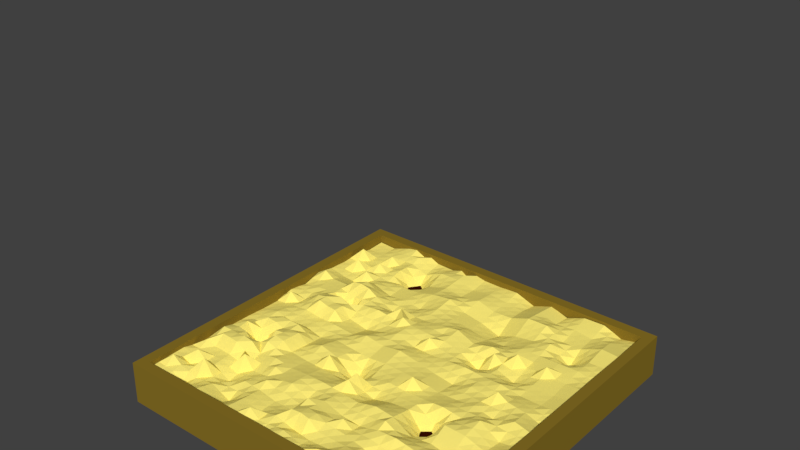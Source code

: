 # Source: farm.blend  (saved by Blender 2.79.0; exported with 4.5.12 LTS)
import bpy
from mathutils import Matrix  # noqa: F401  (used for matrix-valued properties, if any)

bpy.ops.wm.read_factory_settings(use_empty=True)
scene = bpy.context.scene
scene.name = 'Scene'

# ---- collections
col_collection_1 = bpy.data.collections.new('Collection 1'); scene.collection.children.link(col_collection_1)

# ---- materials (node trees are filled in below, after node groups)
mat_material_007 = bpy.data.materials.new('Material.007')
mat_material_007.alpha_threshold = 0.0
mat_material_007.use_transparent_shadow = False
mat_material_007.diffuse_color = (1.0, 0.8533, 0.1936, 1.0)
mat_material_007.roughness = 0.5
mat_material_005 = bpy.data.materials.new('Material.005')
mat_material_005.alpha_threshold = 0.0
mat_material_005.use_transparent_shadow = False
mat_material_005.diffuse_color = (0.0331, 0.004254, 2.162e-09, 1.0)
mat_material_005.roughness = 0.5
mat_material_005.specular_intensity = 0.0
mat_material_006 = bpy.data.materials.new('Material.006')
mat_material_006.alpha_threshold = 0.0
mat_material_006.use_transparent_shadow = False
mat_material_006.diffuse_color = (0.2529, 0.1681, 0.01914, 1.0)
mat_material_006.roughness = 0.5

# ---- material node trees

# ---- world
world_world = bpy.data.worlds.new('World'); scene.world = world_world
world_world.color = (0.05088, 0.05088, 0.05088)
world_world.use_sun_shadow = False
world_world.sun_shadow_jitter_overblur = 0.0
world_world.cycles.sampling_method = 'MANUAL'

# ---- meshes
me_plane = bpy.data.meshes.new('Plane')
me_plane.from_pydata([(-0.9977, -0.9984, 0.02824), (1.002, -1.009, 0.02936), (-0.9949, 0.9948, 0.007655), (0.9952, 1.006, 0.014), (-1.005, 0.004237, -0.002527), (-0.005269, -1.003, 0.03429), (0.9959, 0.001164, -0.0177), (-0.002149, 1.002, 0.02032), (0.001738, -0.001904, 0.05293), (-1.0, -0.4971, 0.01064), (0.5023, -1.009, -0.01041), (1.002, 0.4994, 0.004912), (-0.5011, 1.001, 0.01058), (-0.9977, 0.4978, 0.01994), (-0.5018, -0.9956, 0.004384), (1.001, -0.505, -0.01754), (0.5005, 0.9937, -0.005531), (0.004521, 0.4979, 0.02777), (-0.005094, -0.4978, 0.03337), (-0.5045, -0.004994, 0.02484), (0.5035, 0.004164, 0.02741), (0.4936, -0.4978, -0.02037), (-0.5012, -0.4985, 0.04225), (-0.497, 0.4991, -0.004412), (0.5065, 0.4927, 0.02744), (-1.001, -0.7515, 0.03341), (0.751, -0.9906, 0.0695), (0.9941, 0.7472, 0.04763), (-0.7514, 0.9992, 0.04097), (-0.9953, 0.2476, 0.01116), (-0.2503, -1.002, 0.02542), (0.9959, -0.2552, 0.01324), (0.2538, 1.001, -0.02017), (0.005401, 0.7552, 0.03784), (-0.0008711, -0.2521, -0.002253), (-0.7485, 0.004056, 0.03159), (0.2511, -0.002019, 0.006732), (-1.006, -0.251, 0.005622), (0.2494, -1.004, 0.01427), (0.9981, 0.2503, 0.02076), (-0.2444, 1.006, -0.01464), (-0.9989, 0.7483, 0.01888), (-0.7468, -1.004, -0.02216), (1.007, -0.7452, 0.0263), (0.7563, 0.9959, 0.04314), (0.003755, 0.2491, 0.0454), (-0.00563, -0.7468, 0.0688), (-0.254, -0.002393, 0.04995), (0.7501, 0.0001592, 0.03996), (0.5069, -0.2506, 0.03619), (0.5038, -0.7556, -0.03777), (0.2488, -0.4978, 0.05867), (0.754, -0.5046, -0.01366), (-0.4934, -0.2508, 0.0127), (-0.4998, -0.7411, 0.01522), (-0.7505, -0.5063, 0.09331), (-0.2494, -0.5029, 0.04256), (-0.5055, 0.752, -0.1392), (-0.5018, 0.2509, 0.0428), (-0.7517, 0.4967, -0.0122), (-0.2502, 0.4944, -0.001176), (0.5059, 0.753, 0.05901), (0.5061, 0.2501, 0.01051), (0.2534, 0.5005, -0.02032), (0.7571, 0.4967, 0.03071), (0.7451, 0.2539, 0.01267), (0.2508, 0.2531, 0.01123), (0.2535, 0.7556, 0.008885), (-0.2482, 0.2541, 0.03832), (-0.739, 0.2547, 0.04344), (-0.7457, 0.7542, -0.001754), (-0.2498, -0.7555, 0.002841), (-0.7456, -0.7477, 0.02211), (-0.7488, -0.2547, 0.06712), (0.7462, -0.7513, 0.03852), (0.2494, -0.7422, 0.01789), (0.2441, -0.2497, 0.01818), (0.7469, -0.2463, 0.06082), (-0.2548, -0.2539, 0.02642), (-0.2489, 0.7549, 0.03178), (0.7517, 0.7427, 0.001003), (-0.9985, -0.8756, 0.03082), (0.8836, -0.9961, 0.013), (1.002, 0.8762, 0.02308), (-0.8791, 0.9965, -0.0005528), (-1.008, 0.1208, 0.02663), (-0.1247, -0.9963, -0.005587), (1.007, -0.1325, 0.0254), (0.1266, 0.9966, 0.02996), (0.004385, 0.8787, 0.0251), (-0.002416, -0.1266, 0.02611), (-0.8728, 0.008685, 0.01178), (0.1256, 0.003067, 0.0261), (-1.003, -0.3748, 0.006125), (0.3753, -0.996, 0.06716), (1.0, 0.3709, 0.02628), (-0.3746, 0.9926, 0.01245), (-1.003, 0.6212, 0.01152), (-0.6271, -1.003, 0.04721), (1.001, -0.6234, -0.03386), (0.6223, 0.9946, 0.04045), (0.005555, 0.3707, 0.0426), (-0.002888, -0.627, 0.04905), (-0.369, 0.002881, 0.008219), (0.6212, 0.0003891, 0.01264), (0.5004, -0.1196, 0.004563), (0.4979, -0.6289, 0.05183), (0.1235, -0.5007, 0.02754), (0.6239, -0.4998, 0.000589), (-0.5037, -0.1281, -0.005578), (-0.4937, -0.6268, 0.003212), (-0.8679, -0.4967, 0.08064), (-0.3775, -0.4997, 0.02756), (-0.5031, 0.8712, -0.01484), (-0.499, 0.3704, 0.0506), (-0.8737, 0.4934, -0.001198), (-0.3727, 0.5013, 0.01129), (0.4979, 0.873, 0.006318), (0.4938, 0.3722, 0.02272), (0.1261, 0.499, 0.004661), (0.6237, 0.5028, 0.02124), (-1.002, -0.6283, 0.003407), (0.6254, -1.001, 0.03268), (0.9981, 0.6262, 0.02463), (-0.6207, 1.0, 0.02186), (-0.9977, 0.3749, 0.04258), (-0.3736, -0.9998, 0.045), (0.9969, -0.3737, 0.03729), (0.381, 1.005, 0.025), (-0.001154, 0.6224, 0.00892), (0.008022, -0.3808, 0.1016), (-0.6297, 0.003114, 0.01722), (0.3781, 0.004073, -0.01642), (-1.007, -0.1263, -0.001791), (0.1235, -0.9991, 0.02182), (1.002, 0.1253, 0.02297), (-0.123, 1.003, 0.02239), (-0.9987, 0.8767, -0.0006266), (-0.8768, -0.9996, 0.008291), (0.9928, -0.8778, 0.01689), (0.8741, 1.003, -0.009402), (0.003483, 0.127, 0.01065), (0.001694, -0.8736, 0.009716), (-0.1239, -0.00217, 0.03151), (0.8658, 0.00169, 0.02271), (0.5008, -0.3825, -0.1202), (0.4953, -0.8836, 0.0148), (0.3751, -0.5064, 0.05564), (0.8763, -0.5041, -0.01737), (-0.5032, -0.3713, 0.01647), (-0.4925, -0.8721, -0.04252), (-0.6266, -0.5024, 0.02088), (-0.1237, -0.502, 0.04397), (-0.4997, 0.6248, 0.0008826), (-0.4972, 0.1244, 0.005836), (-0.6316, 0.4959, 0.03932), (-0.1243, 0.5062, 0.04203), (0.5016, 0.6218, 0.01356), (0.5022, 0.1272, 0.023), (0.3746, 0.5, -0.01199), (0.8801, 0.5011, 0.03096), (0.749, 0.3801, 0.06536), (0.7434, 0.132, 0.003443), (0.621, 0.2465, -0.02691), (0.8828, 0.2486, 0.005227), (0.2507, 0.3717, 0.01618), (0.2501, 0.1278, 0.01998), (0.1273, 0.2552, 0.04067), (0.3738, 0.2527, -0.05646), (0.248, 0.8771, -0.002986), (0.2556, 0.6245, -0.05707), (0.1268, 0.7492, 0.007824), (0.3746, 0.7554, 0.05424), (-0.2517, 0.3774, 0.02017), (-0.2548, 0.1258, 0.01144), (-0.379, 0.2501, 0.05726), (-0.1257, 0.2522, 0.04872), (-0.7531, 0.3778, 0.03918), (-0.7539, 0.1187, 0.08016), (-0.8722, 0.2421, 0.0356), (-0.6337, 0.2513, -0.08098), (-0.7439, 0.8729, 0.01336), (-0.7509, 0.6274, 0.01667), (-0.8821, 0.7484, 0.006281), (-0.6228, 0.7489, 0.02651), (-0.2486, -0.6248, 0.05051), (-0.2467, -0.8725, 0.00126), (-0.377, -0.7493, 0.01654), (-0.1226, -0.756, 0.00821), (-0.7526, -0.6252, 0.02344), (-0.7529, -0.8782, -0.004483), (-0.8733, -0.7515, 0.07128), (-0.6232, -0.7521, -0.03529), (-0.7518, -0.1258, 0.006857), (-0.752, -0.3756, -0.1211), (-0.8796, -0.2479, 0.007473), (-0.6264, -0.2575, 0.06399), (0.7533, -0.6221, 0.0619), (0.746, -0.8712, 0.01189), (0.6231, -0.7519, 0.002402), (0.8681, -0.7508, 0.01801), (0.2434, -0.6217, -0.001904), (0.2519, -0.8764, 0.01045), (0.126, -0.755, 0.04247), (0.3817, -0.7528, 0.00523), (0.2516, -0.1278, 0.02798), (0.2477, -0.3713, 0.009638), (0.1311, -0.2494, 0.02273), (0.375, -0.2444, 0.01886), (0.746, -0.1283, 0.001216), (0.7478, -0.376, 0.03923), (0.6277, -0.2466, 0.01816), (0.8772, -0.2543, -0.01089), (-0.2467, -0.12, 0.01237), (-0.2515, -0.3826, 0.0173), (-0.3814, -0.2489, 0.0528), (-0.1224, -0.2456, -0.09301), (-0.2447, 0.8717, 0.04144), (-0.2522, 0.628, 0.04072), (-0.381, 0.7505, -0.004685), (-0.1276, 0.7523, 0.0153), (0.7509, 0.8663, 0.007684), (0.7552, 0.6215, -0.05997), (0.63, 0.7439, -0.002806), (0.8794, 0.7571, 0.04805), (0.8737, 0.6281, 0.01962), (0.6172, 0.6207, 0.04335), (0.6264, 0.88, 0.01384), (-0.1188, 0.6252, 0.0609), (-0.3734, 0.6233, 0.01288), (-0.3833, 0.8795, 0.0348), (-0.1167, -0.3753, -1.426e-05), (-0.3739, -0.377, 0.01244), (-0.3764, -0.1238, 0.02538), (0.8742, -0.3736, -0.0004479), (0.618, -0.3799, 0.04652), (0.6189, -0.128, 0.02776), (0.3714, -0.3723, 0.02491), (0.1233, -0.3735, -0.02401), (0.1313, -0.1275, 0.02659), (0.3778, -0.8807, 0.04918), (0.1277, -0.8808, 0.003895), (0.1235, -0.6259, 0.011), (0.8717, -0.8751, 0.01656), (0.6227, -0.8695, 0.01656), (0.6225, -0.6237, 0.02818), (-0.6237, -0.3795, 0.08642), (-0.8763, -0.3642, 0.07542), (-0.8742, -0.1199, 0.02891), (-0.6233, -0.8738, 0.01459), (-0.8798, -0.876, 0.02938), (-0.8735, -0.6238, 0.02773), (-0.1234, -0.8728, 0.0388), (-0.3727, -0.8747, 0.03151), (-0.3835, -0.6301, 0.02581), (-0.6222, 0.6241, 0.0004641), (-0.8767, 0.6246, 0.07219), (-0.8783, 0.8776, 0.002636), (-0.6263, 0.1246, 0.07156), (-0.8717, 0.1186, 0.004491), (-0.8699, 0.3762, 0.03857), (-0.1326, 0.1272, 0.04921), (-0.3692, 0.1273, -0.02111), (-0.3686, 0.3702, -0.006351), (0.3739, 0.6244, -0.008424), (0.1218, 0.6258, -0.01502), (0.13, 0.8814, 0.01241), (0.3748, 0.123, 0.03582), (0.127, 0.128, 0.00955), (0.128, 0.3814, 0.05691), (0.8785, 0.131, 0.004058), (0.6217, 0.1179, 0.03562), (0.6236, 0.372, 0.006847), (0.8774, 0.3715, 0.01211), (0.3806, 0.3802, 0.0448), (0.3761, 0.8753, 0.03907), (-0.1306, 0.3788, 0.0204), (-0.6283, 0.3747, 0.09378), (-0.6252, 0.8832, 0.01595), (-0.1271, -0.6268, 0.004207), (-0.6251, -0.6209, 0.08089), (-0.625, -0.1229, 0.01591), (0.8769, -0.6247, -0.01843), (0.3749, -0.6269, 0.03965), (0.3802, -0.1258, 0.002247), (0.8802, -0.1234, 0.04666), (-0.1285, -0.1203, 0.006819), (-0.1229, 0.8746, 0.008402), (0.8711, 0.8675, 0.02993), (-0.9981, -0.937, 0.02953), (0.9428, -1.002, 0.05479), (0.9988, 0.9412, 0.01854), (-0.937, 0.9957, 0.003551), (-1.007, 0.06251, 0.01205), (-0.06497, -0.9995, 0.03228), (1.001, -0.06566, 0.003851), (0.06224, 0.9992, 0.02514), (0.001118, 0.9402, 0.02271), (-0.0003393, -0.06427, 0.03952), (-0.9391, 0.006461, 0.004624), (0.06368, 0.0005812, 0.03952), (-1.002, -0.436, 0.008383), (0.4388, -1.002, 0.01717), (1.001, 0.4352, 0.01559), (-0.4378, 0.9968, 0.01152), (-1.0, 0.5595, 0.01573), (-0.5645, -0.9994, 0.0258), (1.001, -0.5642, -0.0257), (0.5614, 0.9942, 0.01746), (0.005038, 0.4343, 0.03518), (-0.003991, -0.5624, 0.04121), (-0.4368, -0.001056, 0.01653), (0.5624, 0.002276, 0.02002), (0.502, -0.05771, 0.01599), (0.4957, -0.5633, 0.01573), (0.05921, -0.4993, 0.03045), (0.5587, -0.4988, -0.009889), (-0.5041, -0.06654, 0.009633), (-0.4975, -0.5626, 0.02273), (-0.9341, -0.4969, 0.07813), (-0.4394, -0.4991, 0.0349), (-0.5021, 0.9361, -0.00213), (-0.498, 0.4348, 0.02309), (-0.9357, 0.4956, 0.009371), (-0.4348, 0.5002, 0.003439), (0.4992, 0.9334, 0.0003936), (0.5002, 0.4325, 0.02508), (0.06532, 0.4984, 0.01621), (0.5651, 0.4978, 0.02434), (-1.001, -0.6899, 0.01841), (0.6882, -0.9957, 0.05109), (0.9961, 0.6867, 0.03613), (-0.686, 0.9997, 0.05271), (-0.9965, 0.3112, 0.02687), (-0.3119, -1.001, 0.03521), (0.9964, -0.3144, 0.02526), (0.3174, 1.003, 0.002416), (0.002123, 0.6888, 0.02338), (0.003576, -0.3164, 0.009082), (-0.6891, 0.003585, 0.02441), (0.3146, 0.001027, -0.004843), (-1.006, -0.1886, 0.001916), (0.1865, -1.002, 0.05278), (1.0, 0.1878, 0.02187), (-0.1837, 1.005, 0.03485), (-0.9988, 0.8125, 0.009129), (-0.8118, -1.002, -0.006933), (0.9997, -0.8115, 0.02159), (0.8152, 0.9995, 0.01687), (0.003619, 0.1881, 0.02802), (-0.001968, -0.8102, 0.07847), (-0.1889, -0.002281, 0.04073), (0.8079, 0.0009246, 0.03134), (0.5039, -0.3166, -0.04201), (0.4996, -0.8196, -0.01149), (0.3119, -0.5021, 0.05715), (0.8152, -0.5044, -0.01552), (-0.4983, -0.311, 0.01459), (-0.4962, -0.8066, -0.01365), (-0.6886, -0.5044, 0.08174), (-0.1865, -0.5025, 0.04326), (-0.5026, 0.6884, -0.06914), (-0.4995, 0.1877, 0.02432), (-0.6916, 0.4963, 0.01356), (-0.1873, 0.5003, 0.02043), (0.5037, 0.6874, 0.03629), (0.5042, 0.1886, 0.01675), (0.314, 0.5002, -0.01615), (0.8186, 0.4989, 0.03084), (0.753, 0.4384, 0.02491), (0.7443, 0.1929, 0.008058), (0.5636, 0.2483, -0.0082), (0.814, 0.2512, 0.00895), (0.2521, 0.4361, -0.002069), (0.2505, 0.1905, 0.0156), (0.06555, 0.2522, 0.04304), (0.3123, 0.2529, -0.02262), (0.2509, 0.9392, -0.01158), (0.2545, 0.6901, -0.02409), (0.06611, 0.7522, 0.02283), (0.3141, 0.7555, 0.03156), (-0.2509, 0.4359, 0.009499), (-0.2515, 0.1899, 0.02488), (-0.4404, 0.2505, 0.05003), (-0.1869, 0.2532, 0.0796), (-0.7524, 0.4373, 0.01349), (-0.7465, 0.1867, 0.0618), (-0.9337, 0.2448, 0.02338), (-0.6863, 0.253, -0.01877), (-0.7477, 0.9361, 0.02717), (-0.7483, 0.6908, 0.0591), (-0.9405, 0.7484, 0.07776), (-0.6842, 0.7516, 0.01238), (-0.249, -0.5638, 0.04654), (-0.2483, -0.814, 0.002051), (-0.4384, -0.7452, 0.01588), (-0.1862, -0.7557, 0.005526), (-0.7516, -0.5658, 0.08302), (-0.7493, -0.8129, 0.09655), (-0.9372, -0.7515, 0.02163), (-0.6844, -0.7499, -0.00659), (-0.7501, -0.06089, 0.01922), (-0.7504, -0.3151, 0.004391), (-0.9427, -0.2494, 0.006548), (-0.6876, -0.2561, 0.04875), (0.7537, -0.5634, 0.02412), (0.7461, -0.8113, 0.02521), (0.5634, -0.7538, -0.01768), (0.8071, -0.751, 0.02827), (0.2461, -0.5597, 0.02838), (0.2507, -0.8093, 0.01417), (0.0602, -0.7509, 0.06796), (0.3155, -0.7475, 0.01156), (0.2514, -0.06489, 0.01736), (0.2459, -0.3105, 0.01391), (0.06513, -0.2508, 0.01024), (0.3095, -0.247, 0.01852), (0.7481, -0.06407, 0.02059), (0.7474, -0.3112, 0.05003), (0.5673, -0.2486, 0.02718), (0.812, -0.2503, 0.02497), (-0.2504, -0.0612, 0.03116), (-0.2531, -0.3182, 0.07584), (-0.4374, -0.2498, 0.03275), (-0.1886, -0.2497, -0.03329), (-0.2445, 0.9388, 0.04438), (-0.2506, 0.6914, 0.03625), (-0.4433, 0.7512, -0.07192), (-0.1883, 0.7536, 0.02354), (0.7536, 0.9311, 0.02541), (0.7534, 0.6821, -0.02949), (0.568, 0.7484, 0.0281), (0.8155, 0.7499, 0.02453), (-0.9998, -0.8135, 0.03212), (0.8173, -0.9934, 0.04125), (0.9983, 0.8117, 0.03535), (-0.8153, 0.9979, 0.02021), (-1.002, 0.1842, 0.01889), (-0.1875, -0.999, 0.009917), (1.001, -0.1938, 0.01932), (0.1902, 0.999, 0.004897), (0.004893, 0.8169, 0.03147), (-0.001644, -0.1894, 0.01193), (-0.8107, 0.006371, 0.02168), (0.1884, 0.0005241, 0.01642), (-1.005, -0.3129, 0.005874), (0.3124, -1.0, 0.04856), (0.9991, 0.3106, 0.02352), (-0.3095, 0.9992, 0.02989), (-1.001, 0.6847, 0.0152), (-0.687, -1.004, 0.01253), (1.004, -0.6843, -0.003777), (0.6893, 0.9953, 0.0418), (0.004655, 0.3099, 0.044), (-0.004259, -0.6869, 0.05702), (-0.3115, 0.0002438, 0.02909), (0.6857, 0.0002742, 0.07649), (0.5036, -0.1851, 0.02038), (0.5009, -0.6923, 0.007029), (0.1861, -0.4993, 0.04311), (0.689, -0.5022, -0.006535), (-0.4985, -0.1894, 0.003559), (-0.4968, -0.6839, 0.009216), (-0.8092, -0.5015, 0.08361), (-0.3134, -0.5013, 0.03506), (-0.5043, 0.8116, -0.077), (-0.5004, 0.3107, 0.0467), (-0.8127, 0.495, -0.006697), (-0.3114, 0.4978, 0.005057), (0.5019, 0.813, 0.03266), (0.5, 0.3111, 0.01661), (0.1898, 0.4997, -0.007829), (0.6904, 0.4998, 0.02598), (-1.001, -0.5627, 0.007023), (0.5638, -1.005, 0.06043), (0.9998, 0.5628, 0.01477), (-0.5609, 1.001, 0.03752), (-0.9977, 0.4363, 0.03126), (-0.4377, -0.9977, 0.02469), (0.9988, -0.4394, 0.009875), (0.4407, 0.9991, 0.009735), (0.001684, 0.5601, 0.01834), (0.001464, -0.4393, 0.0887), (-0.5671, -0.0009398, 0.02103), (0.4408, 0.004118, 0.005496), (-1.006, -0.06101, -0.002159), (0.05914, -1.001, 0.04598), (0.9992, 0.06321, 0.002636), (-0.06257, 1.002, 0.02136), (-0.9968, 0.9358, 0.003514), (-0.9372, -0.999, 0.01827), (0.9974, -0.9432, 0.05674), (0.9347, 1.005, 0.002301), (0.002611, 0.06257, 0.03179), (-0.001788, -0.9382, 0.03993), (-0.06106, -0.002037, 0.04222), (0.9308, 0.001427, 0.002506), (0.4972, -0.4401, -0.07029), (0.4988, -0.9463, 0.05149), (0.4343, -0.5021, 0.01763), (0.9385, -0.5046, -0.01745), (-0.5022, -0.4349, 0.02936), (-0.4972, -0.9339, -0.01907), (-0.5639, -0.5004, 0.03156), (-0.06438, -0.4999, 0.03867), (-0.4984, 0.562, -0.001765), (-0.5009, 0.0597, 0.01534), (-0.5643, 0.4975, 0.01745), (-0.0599, 0.502, 0.0349), (0.504, 0.5573, 0.0205), (0.5029, 0.06568, 0.02521), (0.4406, 0.4963, 0.007724), (0.9408, 0.5002, 0.01794), (0.7471, 0.317, 0.01589), (0.7468, 0.06607, 0.0217), (0.6831, 0.2502, -0.007116), (0.9405, 0.2494, 0.013), (0.2508, 0.3124, 0.0137), (0.2506, 0.06291, 0.01336), (0.1891, 0.2542, 0.02595), (0.44, 0.2514, -0.02298), (0.2508, 0.8163, 0.002949), (0.2545, 0.5625, -0.03869), (0.1902, 0.7524, 0.008355), (0.4403, 0.7542, 0.05663), (-0.2499, 0.3157, 0.08814), (-0.2544, 0.06169, 0.0307), (-0.3136, 0.2521, 0.04779), (-0.06098, 0.2507, 0.04706), (-0.746, 0.3163, 0.04131), (-0.7512, 0.06138, 0.05587), (-0.8056, 0.2484, 0.03952), (-0.5678, 0.2511, -0.01909), (-0.7448, 0.8136, 0.05865), (-0.7513, 0.562, 0.05344), (-0.8139, 0.7513, 0.002264), (-0.5641, 0.7505, -0.05632), (-0.2492, -0.6901, 0.02668), (-0.2485, -0.9371, 0.06747), (-0.3134, -0.7524, 0.009691), (-0.06409, -0.7514, 0.05755), (-0.7491, -0.6864, 0.02277), (-0.7499, -0.9411, -0.01332), (-0.8095, -0.7496, 0.01598), (-0.5615, -0.7466, -0.01003), (-0.7503, -0.1902, 0.06836), (-0.7512, -0.4409, 0.01076), (-0.8142, -0.2513, 0.06867), (-0.5599, -0.2542, 0.06636), (0.7497, -0.6867, 0.05021), (0.7485, -0.9309, 0.0407), (0.6846, -0.7516, 0.02046), (0.9374, -0.748, 0.02216), (0.2464, -0.682, 0.007993), (0.2507, -0.9404, 0.04709), (0.1877, -0.7486, 0.03018), (0.4427, -0.7542, -0.01627), (0.2479, -0.1887, 0.08101), (0.2482, -0.4345, 0.03415), (0.1876, -0.2495, 0.02046), (0.4409, -0.2475, 0.02753), (0.7465, -0.1873, 0.03102), (0.7509, -0.4403, 0.01279), (0.6873, -0.2465, 0.03949), (0.9365, -0.2547, 0.001173), (-0.2508, -0.187, 0.01939), (-0.2504, -0.4427, 0.02993), (-0.3181, -0.2514, 0.03961), (-0.06163, -0.2488, -0.04763), (-0.2468, 0.8133, 0.03661), (-0.2512, 0.5612, 0.01977), (-0.315, 0.7527, 0.01355), (-0.0611, 0.7537, 0.02657), (0.7513, 0.8045, 0.004343), (0.7561, 0.5591, -0.01463), (0.6909, 0.7433, -0.0009016), (0.9367, 0.7521, 0.04784), (0.8766, 0.6926, 0.03384), (0.8769, 0.5646, 0.02529), (0.8145, 0.6248, -0.02017), (0.9359, 0.6272, 0.02213), (0.6236, 0.6823, 0.02027), (0.6205, 0.5618, 0.0323), (0.5594, 0.6213, 0.02846), (0.6862, 0.6211, -0.00831), (0.6244, 0.9373, 0.02715), (0.6282, 0.812, 0.005518), (0.5622, 0.8765, 0.01008), (0.6887, 0.8732, 0.01076), (-0.1232, 0.6888, 0.0381), (-0.1216, 0.5657, 0.05146), (-0.1855, 0.6266, 0.05081), (-0.05998, 0.6238, 0.03491), (-0.3772, 0.6869, 0.004096), (-0.373, 0.5623, 0.01208), (-0.4366, 0.6241, 0.006879), (-0.3128, 0.6257, 0.0268), (-0.3789, 0.936, 0.02363), (-0.3821, 0.815, 0.01506), (-0.4432, 0.8753, 0.009983), (-0.314, 0.8756, 0.03812), (-0.1195, -0.3104, -0.04651), (-0.1202, -0.4386, 0.02198), (-0.1841, -0.3789, 0.008641), (-0.05434, -0.378, 0.0102), (-0.3777, -0.3129, 0.03262), (-0.3757, -0.4383, 0.02), (-0.4386, -0.3741, 0.01446), (-0.3127, -0.3798, 0.01487), (-0.3727, -0.06044, 0.0168), (-0.3789, -0.1863, 0.03909), (-0.44, -0.1259, 0.009902), (-0.3116, -0.1219, 0.01888), (0.8757, -0.3139, -0.005669), (0.8753, -0.4389, -0.00891), (0.811, -0.3748, 0.01939), (0.9355, -0.3736, 0.01842), (0.6228, -0.3133, 0.03234), (0.621, -0.4399, 0.02356), (0.5594, -0.3812, -0.03685), (0.6829, -0.378, 0.04288), (0.6201, -0.06378, 0.0202), (0.6233, -0.1873, 0.02296), (0.5597, -0.1238, 0.01616), (0.6825, -0.1281, 0.01449), (0.3732, -0.3084, 0.02189), (0.3733, -0.4394, 0.04028), (0.3095, -0.3718, 0.01728), (0.4361, -0.3774, -0.04765), (0.1272, -0.3115, -0.000641), (0.1234, -0.4371, 0.001765), (0.06566, -0.3771, -0.001798), (0.1855, -0.3724, -0.007188), (0.1284, -0.06221, 0.02635), (0.1312, -0.1884, 0.02466), (0.06443, -0.1271, 0.02635), (0.1915, -0.1276, 0.02729), (0.3797, -0.8168, 0.0272), (0.3765, -0.9384, 0.05817), (0.3148, -0.8785, 0.02981), (0.4365, -0.8822, 0.03199), (0.1269, -0.8179, 0.02318), (0.1256, -0.9399, 0.01286), (0.06471, -0.8772, 0.006805), (0.1898, -0.8786, 0.007174), (0.1235, -0.5633, 0.01927), (0.1248, -0.6905, 0.02674), (0.06029, -0.6265, 0.03003), (0.1834, -0.6238, 0.004549), (0.8699, -0.8129, 0.01729), (0.8777, -0.9356, 0.01478), (0.8088, -0.8731, 0.01423), (0.9322, -0.8764, 0.01672), (0.6229, -0.8107, 0.009483), (0.624, -0.9351, 0.02462), (0.559, -0.8765, 0.01568), (0.6843, -0.8703, 0.01423), (0.6232, -0.5618, 0.01438), (0.6228, -0.6878, 0.04222), (0.5602, -0.6263, 0.04), (0.6879, -0.6229, 0.04504), (-0.6251, -0.3185, 0.07633), (-0.6252, -0.441, 0.07382), (-0.6878, -0.3776, 0.002836), (-0.5635, -0.3754, 0.07161), (-0.878, -0.306, 0.04144), (-0.8721, -0.4305, 0.06793), (-0.9398, -0.3695, 0.04077), (-0.8141, -0.3699, -0.02283), (-0.8735, -0.05559, 0.02034), (-0.8769, -0.1839, 0.01819), (-0.9403, -0.1231, 0.01356), (-0.813, -0.1229, 0.01788), (-0.6233, -0.813, -0.01035), (-0.6252, -0.9385, 0.0309), (-0.6881, -0.876, 0.005055), (-0.5579, -0.873, -0.01396), (-0.8765, -0.8137, 0.00205), (-0.8783, -0.9378, 0.01883), (-0.9392, -0.8758, 0.07374), (-0.8163, -0.8771, 0.01245), (-0.8707, -0.5603, 0.08668), (-0.8734, -0.6877, 0.01879), (-0.9376, -0.6261, 0.05291), (-0.813, -0.6245, 0.02558), (-0.123, -0.8144, 0.02351), (-0.124, -0.9346, 0.01661), (-0.185, -0.8727, 0.02003), (-0.06084, -0.8732, 0.02426), (-0.3748, -0.812, 0.02402), (-0.3731, -0.9372, 0.03825), (-0.4326, -0.8734, -0.005507), (-0.3097, -0.8736, 0.01638), (-0.3805, -0.5649, 0.02668), (-0.3802, -0.6897, 0.04824), (-0.4386, -0.6284, 0.01451), (-0.316, -0.6274, 0.03816), (-0.6225, 0.6865, 0.01349), (-0.6269, 0.56, 0.01989), (-0.6866, 0.6258, 0.008565), (-0.5609, 0.6245, 0.0006733), (-0.8794, 0.6865, 0.006824), (-0.8752, 0.559, 0.003085), (-0.9399, 0.6229, 0.009444), (-0.8138, 0.626, 0.01202), (-0.8787, 0.937, 0.001042), (-0.8802, 0.813, 0.004459), (-0.9385, 0.8772, 0.001005), (-0.8111, 0.8752, 0.007997), (-0.63, 0.1879, 0.08269), (-0.628, 0.06388, 0.07577), (-0.6901, 0.1217, 0.09379), (-0.5618, 0.1245, 0.07231), (-0.872, 0.1803, 0.02004), (-0.8723, 0.06362, 0.008133), (-0.9401, 0.1197, 0.01556), (-0.8128, 0.1186, 0.04232), (-0.8718, 0.4348, 0.01869), (-0.871, 0.3091, 0.03708), (-0.9338, 0.3755, 0.07903), (-0.8115, 0.377, 0.03887), (-0.1291, 0.1897, 0.04896), (-0.1282, 0.06251, 0.04036), (-0.1937, 0.1265, 0.03033), (-0.06454, 0.1271, 0.02993), (-0.3741, 0.1887, 0.01808), (-0.3691, 0.06509, -0.006445), (-0.4332, 0.1259, -0.007636), (-0.312, 0.1265, -0.004833), (-0.3706, 0.4357, 0.00247), (-0.3738, 0.3101, 0.02546), (-0.4338, 0.3703, 0.02212), (-0.3101, 0.3738, 0.006912), (0.3742, 0.6899, 0.02291), (0.3743, 0.5622, -0.01021), (0.3147, 0.6245, -0.03275), (0.4377, 0.6231, 0.002569), (0.1243, 0.6875, -0.003597), (0.124, 0.5624, -0.005179), (0.06032, 0.6241, -0.003049), (0.1887, 0.6252, -0.03605), (0.1283, 0.939, 0.02119), (0.1284, 0.8153, 0.01012), (0.0672, 0.8801, 0.01875), (0.189, 0.8793, 0.004711), (0.3743, 0.1879, -0.01032), (0.3765, 0.06356, 0.0097), (0.3125, 0.1254, 0.0279), (0.4385, 0.1251, 0.02941), (0.1272, 0.1916, 0.02511), (0.1263, 0.06552, 0.01782), (0.06524, 0.1275, 0.0101), (0.1886, 0.1279, 0.01477), (0.1271, 0.4402, 0.03078), (0.1277, 0.3183, 0.04879), (0.06677, 0.3761, 0.04975), (0.1894, 0.3765, 0.03654), (0.8807, 0.1898, 0.004642), (0.8721, 0.06633, 0.01338), (0.8109, 0.1315, 0.00375), (0.9405, 0.1281, 0.01351), (0.6214, 0.1822, 0.004358), (0.6215, 0.05917, 0.02413), (0.562, 0.1226, 0.02931), (0.6826, 0.125, 0.01953), (0.6237, 0.4374, 0.01404), (0.6223, 0.3093, -0.01003), (0.5587, 0.3721, 0.07264), (0.6863, 0.376, 0.01298), (0.8788, 0.4363, 0.02154), (0.8801, 0.31, 0.008671), (0.8132, 0.3758, 0.01561), (0.9387, 0.3712, 0.0192), (0.3776, 0.4401, 0.01641), (0.3772, 0.3164, -0.005827), (0.3157, 0.376, 0.03049), (0.4372, 0.3762, 0.03376), (0.3785, 0.9399, 0.03204), (0.3753, 0.8154, 0.04666), (0.312, 0.8762, 0.01804), (0.437, 0.8742, 0.02269), (-0.1274, 0.4425, 0.03121), (-0.1281, 0.3155, 0.03456), (-0.1911, 0.3781, 0.02029), (-0.0625, 0.3748, 0.0315), (-0.6299, 0.4353, 0.08008), (-0.631, 0.313, 0.01993), (-0.6907, 0.3763, 0.08001), (-0.5636, 0.3726, 0.08572), (-0.6229, 0.9416, 0.0402), (-0.624, 0.8161, 0.02123), (-0.6846, 0.878, 0.01465), (-0.5642, 0.8772, 0.0005534), (-0.1254, -0.5644, 0.02409), (-0.1248, -0.6914, 0.006209), (-0.1878, -0.6258, 0.02736), (-0.06498, -0.6269, 0.02663), (-0.6258, -0.5617, 0.006418), (-0.6242, -0.6865, -0.02166), (-0.6888, -0.6231, 0.007697), (-0.5594, -0.6238, -0.002414), (-0.6274, -0.05991, 0.01657), (-0.6257, -0.1902, 0.06796), (-0.6884, -0.1244, 0.01139), (-0.5644, -0.1255, 0.005168), (0.8766, -0.5644, -0.0179), (0.8725, -0.6877, -0.0002107), (0.8151, -0.6234, 0.02173), (0.9389, -0.624, -0.02614), (0.375, -0.5667, 0.06688), (0.3783, -0.6899, 0.02244), (0.3092, -0.6243, 0.01887), (0.4364, -0.6279, 0.04574), (0.3792, -0.06088, -0.007085), (0.3776, -0.1851, 0.01056), (0.3159, -0.1268, 0.01511), (0.4403, -0.1227, 0.003405), (0.873, -0.06084, 0.03468), (0.8787, -0.1888, 0.01788), (0.8131, -0.1258, 0.02394), (0.9433, -0.1279, 0.03603), (-0.1262, -0.06123, 0.01917), (-0.1255, -0.1829, -0.04309), (-0.1876, -0.1201, 0.009596), (-0.06547, -0.1235, 0.01646), (-0.1229, 0.9389, 0.0154), (-0.1252, 0.8134, 0.01185), (-0.1838, 0.8731, 0.02492), (-0.05925, 0.8766, 0.01675), (0.8726, 0.9353, 0.01027), (0.8753, 0.8123, 0.03899), (0.811, 0.8669, 0.01881), (0.9368, 0.8719, 0.02651), (0.9368, 0.812, 0.03717), (0.8133, 0.8084, 0.02167), (0.8131, 0.9332, 0.01784), (-0.06017, 0.8152, 0.02166), (-0.186, 0.8133, 0.02423), (-0.1837, 0.9388, 0.02989), (-0.06355, -0.1861, -0.01558), (-0.1881, -0.1849, -0.01185), (-0.1883, -0.06122, 0.02516), (0.9399, -0.1913, 0.0186), (0.8126, -0.1881, 0.02445), (0.8105, -0.06246, 0.02764), (0.4406, -0.1851, 0.01547), (0.3127, -0.1869, 0.01682), (0.3153, -0.06288, 0.005136), (0.4396, -0.6911, 0.01473), (0.3123, -0.6859, 0.01522), (0.3106, -0.5632, 0.03801), (0.9381, -0.686, -0.001994), (0.8111, -0.6872, 0.025), (0.8151, -0.5639, 0.003109), (-0.5621, -0.1898, 0.03576), (-0.688, -0.1902, 0.06816), (-0.6888, -0.0604, 0.0179), (-0.5605, -0.6852, -0.006224), (-0.6866, -0.6865, 0.0005534), (-0.6887, -0.5637, 0.04472), (-0.06454, -0.6892, 0.07346), (-0.187, -0.6908, 0.01644), (-0.1872, -0.5641, 0.03531), (-0.5641, 0.8138, -0.02788), (-0.6844, 0.8148, 0.01352), (-0.6853, 0.9388, 0.03368), (-0.5657, 0.3118, 0.03332), (-0.6885, 0.3146, 0.03062), (-0.6912, 0.4363, 0.04679), (-0.06174, 0.3127, 0.03928), (-0.189, 0.3156, 0.0319), (-0.1892, 0.4392, 0.02036), (0.4386, 0.8142, 0.03966), (0.313, 0.8159, 0.0248), (0.3147, 0.9396, 0.01023), (0.4386, 0.3138, 0.05566), (0.314, 0.3144, 0.003938), (0.3149, 0.4381, 0.007169), (0.9396, 0.3103, 0.0161), (0.8136, 0.3135, 0.01228), (0.8159, 0.4374, 0.02323), (0.6847, 0.3131, 0.002932), (0.5612, 0.3102, 0.003291), (0.5619, 0.4349, 0.01956), (0.6841, 0.06262, 0.02292), (0.5622, 0.06242, 0.02467), (0.5628, 0.1854, 0.01056), (0.9357, 0.06477, 0.00801), (0.8094, 0.0662, 0.01754), (0.8125, 0.1914, 0.00635), (0.1892, 0.3154, 0.03125), (0.06616, 0.3141, 0.0348), (0.06605, 0.4372, 0.03298), (0.1885, 0.06422, 0.01559), (0.06446, 0.06405, 0.02481), (0.0654, 0.1898, 0.06902), (0.4397, 0.06462, 0.01745), (0.3136, 0.06323, 0.01153), (0.3124, 0.1892, 0.002642), (0.1896, 0.8158, 0.006533), (0.06666, 0.8161, 0.02079), (0.06472, 0.9396, 0.02195), (0.1892, 0.5625, -0.02194), (0.06282, 0.5613, 0.006582), (0.06322, 0.6881, 0.009892), (0.4392, 0.5597, 0.005147), (0.3144, 0.5623, -0.02445), (0.3144, 0.69, -0.0005925), (-0.3119, 0.3129, 0.02735), (-0.4371, 0.3104, 0.03608), (-0.4343, 0.4353, 0.01278), (-0.3117, 0.06339, 0.01213), (-0.435, 0.0624, 0.004447), (-0.4368, 0.1882, 0.0212), (-0.0628, 0.06254, 0.03608), (-0.1913, 0.0621, 0.03553), (-0.1903, 0.1898, 0.03692), (-0.8085, 0.3127, 0.0392), (-0.9338, 0.3102, 0.03198), (-0.9348, 0.4356, 0.02497), (-0.8117, 0.0625, 0.032), (-0.9396, 0.06307, 0.06154), (-0.9369, 0.1823, 0.01947), (-0.5644, 0.06179, 0.07356), (-0.6896, 0.06263, 0.09383), (-0.6882, 0.1873, 0.07224), (-0.8125, 0.8133, 0.00513), (-0.9395, 0.8128, 0.006794), (-0.9378, 0.9364, 0.002278), (-0.8133, 0.5605, 0.00266), (-0.9378, 0.5592, 0.009407), (-0.9402, 0.6856, 0.01101), (-0.5626, 0.561, 0.009063), (-0.6891, 0.561, 0.01106), (-0.6854, 0.6887, 0.01047), (-0.3147, -0.6899, 0.02393), (-0.4385, -0.6868, 0.0152), (-0.439, -0.5638, 0.04383), (-0.3108, -0.9372, 0.0258), (-0.4351, -0.9355, 0.009593), (-0.4355, -0.8093, 0.005187), (-0.06291, -0.9364, 0.02827), (-0.1863, -0.9359, 0.01497), (-0.1856, -0.8142, 0.01278), (-0.8113, -0.687, 0.02078), (-0.9374, -0.6888, 0.0186), (-0.9358, -0.5615, 0.04685), (-0.8141, -0.9394, -0.04076), (-0.9382, -0.9374, 0.02418), (-0.9382, -0.8136, 0.02586), (-0.5612, -0.9362, 0.005917), (-0.6875, -0.9398, 0.008791), (-0.6863, -0.8129, -0.0007677), (-0.8136, -0.1871, 0.04328), (-0.9415, -0.1863, 0.01005), (-0.9397, -0.0583, 0.009092), (-0.8117, -0.4357, 0.06064), (-0.9369, -0.4332, 0.05945), (-0.9413, -0.3095, 0.02366), (-0.5637, -0.4379, 0.05159), (-0.6882, -0.441, 0.04229), (-0.6877, -0.3168, 0.06389), (0.6863, -0.6872, 0.03275), (0.5618, -0.69, 0.01116), (0.5595, -0.5626, 0.01506), (0.6862, -0.933, 0.03266), (0.5614, -0.9407, 0.03806), (0.5612, -0.8152, -0.001001), (0.9375, -0.9394, 0.03576), (0.8131, -0.9333, 0.02774), (0.808, -0.8121, 0.02125), (0.1856, -0.6862, 0.05591), (0.06025, -0.6887, 0.03891), (0.05975, -0.5629, 0.03024), (0.1882, -0.9401, 0.02998), (0.06192, -0.939, 0.02639), (0.06245, -0.8141, 0.07212), (0.4377, -0.9423, 0.05483), (0.3136, -0.9394, 0.05263), (0.3152, -0.813, 0.02069), (0.1895, -0.1886, 0.02387), (0.06478, -0.1889, 0.01829), (0.06405, -0.06324, 0.03293), (0.1858, -0.4358, 0.01796), (0.06243, -0.4382, 0.01433), (0.0654, -0.314, 0.004221), (0.4352, -0.4398, -0.01501), (0.3107, -0.437, 0.03721), (0.3095, -0.3094, 0.0179), (0.6849, -0.1873, 0.02699), (0.5635, -0.1862, 0.02167), (0.561, -0.06075, 0.01809), (0.6859, -0.4401, 0.01817), (0.5591, -0.44, -0.02337), (0.5634, -0.3149, -0.004835), (0.937, -0.4391, 0.0004826), (0.8131, -0.4396, 0.001938), (0.8115, -0.3126, 0.02218), (-0.3148, -0.1866, 0.02924), (-0.4387, -0.1879, 0.02132), (-0.4384, -0.06349, 0.01322), (-0.3131, -0.4405, 0.02496), (-0.439, -0.4366, 0.02468), (-0.438, -0.312, 0.0236), (-0.05936, -0.439, 0.02443), (-0.1853, -0.4407, 0.02595), (-0.1863, -0.3143, -0.01233), (-0.3145, 0.8141, 0.02583), (-0.4432, 0.8133, -0.03097), (-0.4405, 0.9361, 0.01075), (-0.3121, 0.5617, 0.01593), (-0.4357, 0.5621, 0.005159), (-0.4399, 0.6876, -0.03252), (-0.05994, 0.5629, 0.0349), (-0.1864, 0.5634, 0.03562), (-0.1869, 0.6901, 0.03717), (0.6898, 0.8082, 0.004931), (0.5651, 0.8125, 0.01909), (0.5618, 0.9354, 0.01377), (0.6883, 0.5604, 0.008833), (0.5623, 0.5595, 0.0264), (0.5637, 0.6848, 0.02828), (0.9384, 0.5637, 0.02003), (0.8165, 0.5619, 0.005332), (0.815, 0.6874, 0.002175), (0.9363, 0.6896, 0.03498), (0.6885, 0.6822, -0.004606), (0.689, 0.9342, 0.02628), (-0.06054, 0.6888, 0.03074), (-0.3139, 0.6892, 0.02017), (-0.3117, 0.9374, 0.034), (-0.05799, -0.3134, -0.01871), (-0.3154, -0.3156, 0.02724), (-0.3115, -0.06082, 0.02398), (0.936, -0.3142, 0.009796), (0.6851, -0.3122, 0.04118), (0.6841, -0.06393, 0.02039), (0.4385, -0.3125, -0.01006), (0.1865, -0.311, 0.006634), (0.1899, -0.06355, 0.02185), (0.4396, -0.8182, 0.007859), (0.1888, -0.8136, 0.01868), (0.1848, -0.5615, 0.02383), (0.9348, -0.8122, 0.01944), (0.6845, -0.811, 0.01735), (0.6884, -0.5626, 0.01925), (-0.5617, -0.3148, 0.06899), (-0.8142, -0.3106, 0.02292), (-0.8118, -0.05824, 0.01978), (-0.5597, -0.8098, -0.012), (-0.8129, -0.8133, 0.01421), (-0.8111, -0.563, 0.08485), (-0.06247, -0.8123, 0.07228), (-0.3116, -0.813, 0.01304), (-0.3147, -0.5644, 0.03661), (-0.5625, 0.6875, -0.02782), (-0.8139, 0.6887, 0.00714), (-0.8132, 0.9365, 0.0141), (-0.5648, 0.1878, 0.0535), (-0.8092, 0.1835, 0.04092), (-0.8121, 0.436, 0.01609), (-0.06276, 0.1889, 0.03849), (-0.3128, 0.1893, 0.02148), (-0.3108, 0.4358, 0.005985), (0.439, 0.6887, 0.0296), (0.1894, 0.6888, -0.01385), (0.1896, 0.9391, 0.004804), (0.4393, 0.1882, 0.003217), (0.1888, 0.191, 0.02036), (0.1896, 0.4381, 0.01436), (0.9405, 0.1888, 0.01325), (0.6828, 0.1876, 0.006208), (0.6884, 0.4379, 0.01948), (0.9398, 0.4357, 0.01857), (0.4389, 0.4363, 0.02074), (0.4389, 0.9367, 0.01621), (-0.0612, 0.4384, 0.0332), (-0.564, 0.435, 0.05159), (-0.5625, 0.9389, 0.01904), (-0.06468, -0.5634, 0.03265), (-0.5616, -0.5621, 0.01458), (-0.5658, -0.06322, 0.0131), (0.9387, -0.5643, -0.0218), (0.4354, -0.565, 0.03169), (0.4406, -0.0593, 0.00445), (0.9371, -0.06325, 0.01927), (-0.06327, -0.06275, 0.02934), (-0.06091, 0.9396, 0.01905), (0.9357, 0.9383, 0.0144)], [], [(1088, 291, 3, 492), (1087, 297, 7, 488), (1086, 298, 8, 495), (1085, 295, 6, 496), (1084, 313, 20, 484), (1083, 314, 21, 499), (1082, 307, 15, 500), (1081, 317, 19, 483), (1080, 318, 22, 503), (1079, 310, 18, 504), (1078, 321, 12, 476), (1077, 322, 23, 507), (1076, 309, 17, 508), (1075, 325, 16, 480), (1074, 326, 24, 511), (1073, 303, 11, 512), (1072, 369, 64, 472), (1071, 370, 65, 515), (1070, 343, 39, 516), (1069, 373, 63, 471), (1068, 374, 66, 519), (1067, 366, 62, 520), (1066, 377, 32, 440), (1065, 378, 67, 523), (1064, 365, 61, 524), (1063, 381, 60, 468), (1062, 382, 68, 527), (1061, 349, 45, 528), (1060, 385, 59, 467), (1059, 386, 69, 531), (1058, 362, 58, 532), (1057, 389, 28, 436), (1056, 390, 70, 535), (1055, 361, 57, 536), (1054, 393, 56, 464), (1053, 394, 71, 539), (1052, 350, 46, 540), (1051, 397, 55, 463), (1050, 398, 72, 543), (1049, 358, 54, 544), (1048, 401, 35, 443), (1047, 402, 73, 547), (1046, 357, 53, 548), (1045, 405, 52, 460), (1044, 406, 74, 551), (1043, 347, 43, 552), (1042, 409, 51, 459), (1041, 410, 75, 555), (1040, 354, 50, 556), (1039, 413, 36, 444), (1038, 414, 76, 559), (1037, 353, 49, 560), (1036, 417, 48, 456), (1035, 418, 77, 563), (1034, 335, 31, 564), (1033, 421, 47, 455), (1032, 422, 78, 567), (1031, 338, 34, 568), (1030, 425, 40, 448), (1029, 426, 79, 571), (1028, 337, 33, 572), (1027, 429, 44, 452), (1026, 430, 80, 575), (1025, 331, 27, 576), (1024, 577, 224, 432), (1023, 578, 225, 579), (1022, 475, 123, 580), (1021, 581, 223, 431), (1020, 582, 226, 583), (1019, 574, 222, 584), (1018, 585, 100, 308), (1017, 586, 227, 587), (1016, 573, 221, 588), (1015, 589, 220, 428), (1014, 590, 228, 591), (1013, 481, 129, 592), (1012, 593, 219, 427), (1011, 594, 229, 595), (1010, 570, 218, 596), (1009, 597, 96, 304), (1008, 598, 230, 599), (1007, 569, 217, 600), (1006, 601, 216, 424), (1005, 602, 231, 603), (1004, 482, 130, 604), (1003, 605, 215, 423), (1002, 606, 232, 607), (1001, 566, 214, 608), (1000, 609, 103, 311), (999, 610, 233, 611), (998, 565, 213, 612), (997, 613, 212, 420), (996, 614, 234, 615), (995, 479, 127, 616), (994, 617, 211, 419), (993, 618, 235, 619), (992, 562, 210, 620), (991, 621, 104, 312), (990, 622, 236, 623), (989, 561, 209, 624), (988, 625, 208, 416), (987, 626, 237, 627), (986, 497, 145, 628), (985, 629, 207, 415), (984, 630, 238, 631), (983, 558, 206, 632), (982, 633, 92, 300), (981, 634, 239, 635), (980, 557, 205, 636), (979, 637, 204, 412), (978, 638, 240, 639), (977, 498, 146, 640), (976, 641, 203, 411), (975, 642, 241, 643), (974, 554, 202, 644), (973, 645, 107, 315), (972, 646, 242, 647), (971, 553, 201, 648), (970, 649, 200, 408), (969, 650, 243, 651), (968, 491, 139, 652), (967, 653, 199, 407), (966, 654, 244, 655), (965, 550, 198, 656), (964, 657, 108, 316), (963, 658, 245, 659), (962, 549, 197, 660), (961, 661, 196, 404), (960, 662, 246, 663), (959, 501, 149, 664), (958, 665, 195, 403), (957, 666, 247, 667), (956, 546, 194, 668), (955, 669, 91, 299), (954, 670, 248, 671), (953, 545, 193, 672), (952, 673, 192, 400), (951, 674, 249, 675), (950, 502, 150, 676), (949, 677, 191, 399), (948, 678, 250, 679), (947, 542, 190, 680), (946, 681, 111, 319), (945, 682, 251, 683), (944, 541, 189, 684), (943, 685, 188, 396), (942, 686, 252, 687), (941, 494, 142, 688), (940, 689, 187, 395), (939, 690, 253, 691), (938, 538, 186, 692), (937, 693, 112, 320), (936, 694, 254, 695), (935, 537, 185, 696), (934, 697, 184, 392), (933, 698, 255, 699), (932, 505, 153, 700), (931, 701, 183, 391), (930, 702, 256, 703), (929, 534, 182, 704), (928, 705, 84, 292), (927, 706, 257, 707), (926, 533, 181, 708), (925, 709, 180, 388), (924, 710, 258, 711), (923, 506, 154, 712), (922, 713, 179, 387), (921, 714, 259, 715), (920, 530, 178, 716), (919, 717, 115, 323), (918, 718, 260, 719), (917, 529, 177, 720), (916, 721, 176, 384), (915, 722, 261, 723), (914, 493, 141, 724), (913, 725, 175, 383), (912, 726, 262, 727), (911, 526, 174, 728), (910, 729, 116, 324), (909, 730, 263, 731), (908, 525, 173, 732), (907, 733, 172, 380), (906, 734, 264, 735), (905, 509, 157, 736), (904, 737, 171, 379), (903, 738, 265, 739), (902, 522, 170, 740), (901, 741, 88, 296), (900, 742, 266, 743), (899, 521, 169, 744), (898, 745, 168, 376), (897, 746, 267, 747), (896, 510, 158, 748), (895, 749, 167, 375), (894, 750, 268, 751), (893, 518, 166, 752), (892, 753, 119, 327), (891, 754, 269, 755), (890, 517, 165, 756), (889, 757, 164, 372), (888, 758, 270, 759), (887, 487, 135, 760), (886, 761, 163, 371), (885, 762, 271, 763), (884, 514, 162, 764), (883, 765, 120, 328), (882, 766, 272, 767), (881, 513, 161, 768), (880, 769, 160, 368), (879, 770, 273, 771), (878, 447, 95, 772), (877, 773, 159, 367), (876, 774, 274, 775), (875, 470, 118, 776), (874, 777, 128, 336), (873, 778, 275, 779), (872, 469, 117, 780), (871, 781, 156, 364), (870, 782, 276, 783), (869, 453, 101, 784), (868, 785, 155, 363), (867, 786, 277, 787), (866, 466, 114, 788), (865, 789, 124, 332), (864, 790, 278, 791), (863, 465, 113, 792), (862, 793, 152, 360), (861, 794, 279, 795), (860, 454, 102, 796), (859, 797, 151, 359), (858, 798, 280, 799), (857, 462, 110, 800), (856, 801, 131, 339), (855, 802, 281, 803), (854, 461, 109, 804), (853, 805, 148, 356), (852, 806, 282, 807), (851, 451, 99, 808), (850, 809, 147, 355), (849, 810, 283, 811), (848, 458, 106, 812), (847, 813, 132, 340), (846, 814, 284, 815), (845, 457, 105, 816), (844, 817, 144, 352), (843, 818, 285, 819), (842, 439, 87, 820), (841, 821, 143, 351), (840, 822, 286, 823), (839, 442, 90, 824), (838, 825, 136, 344), (837, 826, 287, 827), (836, 441, 89, 828), (835, 829, 140, 348), (834, 830, 288, 831), (833, 435, 83, 832), (830, 833, 832, 288), (224, 576, 833, 830), (576, 27, 435, 833), (573, 834, 831, 221), (80, 432, 834, 573), (432, 224, 830, 834), (429, 835, 348, 44), (221, 831, 835, 429), (831, 288, 829, 835), (826, 836, 828, 287), (220, 572, 836, 826), (572, 33, 441, 836), (569, 837, 827, 217), (79, 428, 837, 569), (428, 220, 826, 837), (425, 838, 344, 40), (217, 827, 838, 425), (827, 287, 825, 838), (822, 839, 824, 286), (216, 568, 839, 822), (568, 34, 442, 839), (565, 840, 823, 213), (78, 424, 840, 565), (424, 216, 822, 840), (421, 841, 351, 47), (213, 823, 841, 421), (823, 286, 821, 841), (818, 842, 820, 285), (212, 564, 842, 818), (564, 31, 439, 842), (561, 843, 819, 209), (77, 420, 843, 561), (420, 212, 818, 843), (417, 844, 352, 48), (209, 819, 844, 417), (819, 285, 817, 844), (814, 845, 816, 284), (208, 560, 845, 814), (560, 49, 457, 845), (557, 846, 815, 205), (76, 416, 846, 557), (416, 208, 814, 846), (413, 847, 340, 36), (205, 815, 847, 413), (815, 284, 813, 847), (810, 848, 812, 283), (204, 556, 848, 810), (556, 50, 458, 848), (553, 849, 811, 201), (75, 412, 849, 553), (412, 204, 810, 849), (409, 850, 355, 51), (201, 811, 850, 409), (811, 283, 809, 850), (806, 851, 808, 282), (200, 552, 851, 806), (552, 43, 451, 851), (549, 852, 807, 197), (74, 408, 852, 549), (408, 200, 806, 852), (405, 853, 356, 52), (197, 807, 853, 405), (807, 282, 805, 853), (802, 854, 804, 281), (196, 548, 854, 802), (548, 53, 461, 854), (545, 855, 803, 193), (73, 404, 855, 545), (404, 196, 802, 855), (401, 856, 339, 35), (193, 803, 856, 401), (803, 281, 801, 856), (798, 857, 800, 280), (192, 544, 857, 798), (544, 54, 462, 857), (541, 858, 799, 189), (72, 400, 858, 541), (400, 192, 798, 858), (397, 859, 359, 55), (189, 799, 859, 397), (799, 280, 797, 859), (794, 860, 796, 279), (188, 540, 860, 794), (540, 46, 454, 860), (537, 861, 795, 185), (71, 396, 861, 537), (396, 188, 794, 861), (393, 862, 360, 56), (185, 795, 862, 393), (795, 279, 793, 862), (790, 863, 792, 278), (184, 536, 863, 790), (536, 57, 465, 863), (533, 864, 791, 181), (70, 392, 864, 533), (392, 184, 790, 864), (389, 865, 332, 28), (181, 791, 865, 389), (791, 278, 789, 865), (786, 866, 788, 277), (180, 532, 866, 786), (532, 58, 466, 866), (529, 867, 787, 177), (69, 388, 867, 529), (388, 180, 786, 867), (385, 868, 363, 59), (177, 787, 868, 385), (787, 277, 785, 868), (782, 869, 784, 276), (176, 528, 869, 782), (528, 45, 453, 869), (525, 870, 783, 173), (68, 384, 870, 525), (384, 176, 782, 870), (381, 871, 364, 60), (173, 783, 871, 381), (783, 276, 781, 871), (778, 872, 780, 275), (172, 524, 872, 778), (524, 61, 469, 872), (521, 873, 779, 169), (67, 380, 873, 521), (380, 172, 778, 873), (377, 874, 336, 32), (169, 779, 874, 377), (779, 275, 777, 874), (774, 875, 776, 274), (168, 520, 875, 774), (520, 62, 470, 875), (517, 876, 775, 165), (66, 376, 876, 517), (376, 168, 774, 876), (373, 877, 367, 63), (165, 775, 877, 373), (775, 274, 773, 877), (770, 878, 772, 273), (164, 516, 878, 770), (516, 39, 447, 878), (513, 879, 771, 161), (65, 372, 879, 513), (372, 164, 770, 879), (369, 880, 368, 64), (161, 771, 880, 369), (771, 273, 769, 880), (766, 881, 768, 272), (163, 515, 881, 766), (515, 65, 513, 881), (470, 882, 767, 118), (62, 371, 882, 470), (371, 163, 766, 882), (326, 883, 328, 24), (118, 767, 883, 326), (767, 272, 765, 883), (762, 884, 764, 271), (104, 456, 884, 762), (456, 48, 514, 884), (510, 885, 763, 158), (20, 312, 885, 510), (312, 104, 762, 885), (366, 886, 371, 62), (158, 763, 886, 366), (763, 271, 761, 886), (758, 887, 760, 270), (144, 496, 887, 758), (496, 6, 487, 887), (514, 888, 759, 162), (48, 352, 888, 514), (352, 144, 758, 888), (370, 889, 372, 65), (162, 759, 889, 370), (759, 270, 757, 889), (754, 890, 756, 269), (167, 519, 890, 754), (519, 66, 517, 890), (453, 891, 755, 101), (45, 375, 891, 453), (375, 167, 754, 891), (309, 892, 327, 17), (101, 755, 892, 309), (755, 269, 753, 892), (750, 893, 752, 268), (92, 444, 893, 750), (444, 36, 518, 893), (493, 894, 751, 141), (8, 300, 894, 493), (300, 92, 750, 894), (349, 895, 375, 45), (141, 751, 895, 349), (751, 268, 749, 895), (746, 896, 748, 267), (132, 484, 896, 746), (484, 20, 510, 896), (518, 897, 747, 166), (36, 340, 897, 518), (340, 132, 746, 897), (374, 898, 376, 66), (166, 747, 898, 374), (747, 267, 745, 898), (742, 899, 744, 266), (171, 523, 899, 742), (523, 67, 521, 899), (441, 900, 743, 89), (33, 379, 900, 441), (379, 171, 742, 900), (297, 901, 296, 7), (89, 743, 901, 297), (743, 266, 741, 901), (738, 902, 740, 265), (119, 471, 902, 738), (471, 63, 522, 902), (481, 903, 739, 129), (17, 327, 903, 481), (327, 119, 738, 903), (337, 904, 379, 33), (129, 739, 904, 337), (739, 265, 737, 904), (734, 905, 736, 264), (159, 511, 905, 734), (511, 24, 509, 905), (522, 906, 735, 170), (63, 367, 906, 522), (367, 159, 734, 906), (378, 907, 380, 67), (170, 735, 907, 378), (735, 264, 733, 907), (730, 908, 732, 263), (175, 527, 908, 730), (527, 68, 525, 908), (466, 909, 731, 114), (58, 383, 909, 466), (383, 175, 730, 909), (322, 910, 324, 23), (114, 731, 910, 322), (731, 263, 729, 910), (726, 911, 728, 262), (103, 455, 911, 726), (455, 47, 526, 911), (506, 912, 727, 154), (19, 311, 912, 506), (311, 103, 726, 912), (362, 913, 383, 58), (154, 727, 913, 362), (727, 262, 725, 913), (722, 914, 724, 261), (143, 495, 914, 722), (495, 8, 493, 914), (526, 915, 723, 174), (47, 351, 915, 526), (351, 143, 722, 915), (382, 916, 384, 68), (174, 723, 916, 382), (723, 261, 721, 916), (718, 917, 720, 260), (179, 531, 917, 718), (531, 69, 529, 917), (333, 918, 719, 125), (29, 387, 918, 333), (387, 179, 718, 918), (477, 919, 323, 13), (125, 719, 919, 477), (719, 260, 717, 919), (714, 920, 716, 259), (91, 443, 920, 714), (443, 35, 530, 920), (293, 921, 715, 85), (4, 299, 921, 293), (299, 91, 714, 921), (437, 922, 387, 29), (85, 715, 922, 437), (715, 259, 713, 922), (710, 923, 712, 258), (131, 483, 923, 710), (483, 19, 506, 923), (530, 924, 711, 178), (35, 339, 924, 530), (339, 131, 710, 924), (386, 925, 388, 69), (178, 711, 925, 386), (711, 258, 709, 925), (706, 926, 708, 257), (183, 535, 926, 706), (535, 70, 533, 926), (345, 927, 707, 137), (41, 391, 927, 345), (391, 183, 706, 927), (489, 928, 292, 2), (137, 707, 928, 489), (707, 257, 705, 928), (702, 929, 704, 256), (115, 467, 929, 702), (467, 59, 534, 929), (305, 930, 703, 97), (13, 323, 930, 305), (323, 115, 702, 930), (449, 931, 391, 41), (97, 703, 931, 449), (703, 256, 701, 931), (698, 932, 700, 255), (155, 507, 932, 698), (507, 23, 505, 932), (534, 933, 699, 182), (59, 363, 933, 534), (363, 155, 698, 933), (390, 934, 392, 70), (182, 699, 934, 390), (699, 255, 697, 934), (694, 935, 696, 254), (187, 539, 935, 694), (539, 71, 537, 935), (462, 936, 695, 110), (54, 395, 936, 462), (395, 187, 694, 936), (318, 937, 320, 22), (110, 695, 937, 318), (695, 254, 693, 937), (690, 938, 692, 253), (126, 334, 938, 690), (334, 30, 538, 938), (502, 939, 691, 150), (14, 478, 939, 502), (478, 126, 690, 939), (358, 940, 395, 54), (150, 691, 940, 358), (691, 253, 689, 940), (686, 941, 688, 252), (86, 294, 941, 686), (294, 5, 494, 941), (538, 942, 687, 186), (30, 438, 942, 538), (438, 86, 686, 942), (394, 943, 396, 71), (186, 687, 943, 394), (687, 252, 685, 943), (682, 944, 684, 251), (191, 543, 944, 682), (543, 72, 541, 944), (329, 945, 683, 121), (25, 399, 945, 329), (399, 191, 682, 945), (473, 946, 319, 9), (121, 683, 946, 473), (683, 251, 681, 946), (678, 947, 680, 250), (138, 346, 947, 678), (346, 42, 542, 947), (289, 948, 679, 81), (0, 490, 948, 289), (490, 138, 678, 948), (433, 949, 399, 25), (81, 679, 949, 433), (679, 250, 677, 949), (674, 950, 676, 249), (98, 306, 950, 674), (306, 14, 502, 950), (542, 951, 675, 190), (42, 450, 951, 542), (450, 98, 674, 951), (398, 952, 400, 72), (190, 675, 952, 398), (675, 249, 673, 952), (670, 953, 672, 248), (195, 547, 953, 670), (547, 73, 545, 953), (341, 954, 671, 133), (37, 403, 954, 341), (403, 195, 670, 954), (485, 955, 299, 4), (133, 671, 955, 485), (671, 248, 669, 955), (666, 956, 668, 247), (111, 463, 956, 666), (463, 55, 546, 956), (301, 957, 667, 93), (9, 319, 957, 301), (319, 111, 666, 957), (445, 958, 403, 37), (93, 667, 958, 445), (667, 247, 665, 958), (662, 959, 664, 246), (151, 503, 959, 662), (503, 22, 501, 959), (546, 960, 663, 194), (55, 359, 960, 546), (359, 151, 662, 960), (402, 961, 404, 73), (194, 663, 961, 402), (663, 246, 661, 961), (658, 962, 660, 245), (199, 551, 962, 658), (551, 74, 549, 962), (458, 963, 659, 106), (50, 407, 963, 458), (407, 199, 658, 963), (314, 964, 316, 21), (106, 659, 964, 314), (659, 245, 657, 964), (654, 965, 656, 244), (122, 330, 965, 654), (330, 26, 550, 965), (498, 966, 655, 146), (10, 474, 966, 498), (474, 122, 654, 966), (354, 967, 407, 50), (146, 655, 967, 354), (655, 244, 653, 967), (650, 968, 652, 243), (82, 290, 968, 650), (290, 1, 491, 968), (550, 969, 651, 198), (26, 434, 969, 550), (434, 82, 650, 969), (406, 970, 408, 74), (198, 651, 970, 406), (651, 243, 649, 970), (646, 971, 648, 242), (203, 555, 971, 646), (555, 75, 553, 971), (454, 972, 647, 102), (46, 411, 972, 454), (411, 203, 646, 972), (310, 973, 315, 18), (102, 647, 973, 310), (647, 242, 645, 973), (642, 974, 644, 241), (134, 342, 974, 642), (342, 38, 554, 974), (494, 975, 643, 142), (5, 486, 975, 494), (486, 134, 642, 975), (350, 976, 411, 46), (142, 643, 976, 350), (643, 241, 641, 976), (638, 977, 640, 240), (94, 302, 977, 638), (302, 10, 498, 977), (554, 978, 639, 202), (38, 446, 978, 554), (446, 94, 638, 978), (410, 979, 412, 75), (202, 639, 979, 410), (639, 240, 637, 979), (634, 980, 636, 239), (207, 559, 980, 634), (559, 76, 557, 980), (442, 981, 635, 90), (34, 415, 981, 442), (415, 207, 634, 981), (298, 982, 300, 8), (90, 635, 982, 298), (635, 239, 633, 982), (630, 983, 632, 238), (107, 459, 983, 630), (459, 51, 558, 983), (482, 984, 631, 130), (18, 315, 984, 482), (315, 107, 630, 984), (338, 985, 415, 34), (130, 631, 985, 338), (631, 238, 629, 985), (626, 986, 628, 237), (147, 499, 986, 626), (499, 21, 497, 986), (558, 987, 627, 206), (51, 355, 987, 558), (355, 147, 626, 987), (414, 988, 416, 76), (206, 627, 988, 414), (627, 237, 625, 988), (622, 989, 624, 236), (211, 563, 989, 622), (563, 77, 561, 989), (457, 990, 623, 105), (49, 419, 990, 457), (419, 211, 622, 990), (313, 991, 312, 20), (105, 623, 991, 313), (623, 236, 621, 991), (618, 992, 620, 235), (108, 460, 992, 618), (460, 52, 562, 992), (497, 993, 619, 145), (21, 316, 993, 497), (316, 108, 618, 993), (353, 994, 419, 49), (145, 619, 994, 353), (619, 235, 617, 994), (614, 995, 616, 234), (148, 500, 995, 614), (500, 15, 479, 995), (562, 996, 615, 210), (52, 356, 996, 562), (356, 148, 614, 996), (418, 997, 420, 77), (210, 615, 997, 418), (615, 234, 613, 997), (610, 998, 612, 233), (215, 567, 998, 610), (567, 78, 565, 998), (461, 999, 611, 109), (53, 423, 999, 461), (423, 215, 610, 999), (317, 1000, 311, 19), (109, 611, 1000, 317), (611, 233, 609, 1000), (606, 1001, 608, 232), (112, 464, 1001, 606), (464, 56, 566, 1001), (501, 1002, 607, 149), (22, 320, 1002, 501), (320, 112, 606, 1002), (357, 1003, 423, 53), (149, 607, 1003, 357), (607, 232, 605, 1003), (602, 1004, 604, 231), (152, 504, 1004, 602), (504, 18, 482, 1004), (566, 1005, 603, 214), (56, 360, 1005, 566), (360, 152, 602, 1005), (422, 1006, 424, 78), (214, 603, 1006, 422), (603, 231, 601, 1006), (598, 1007, 600, 230), (219, 571, 1007, 598), (571, 79, 569, 1007), (465, 1008, 599, 113), (57, 427, 1008, 465), (427, 219, 598, 1008), (321, 1009, 304, 12), (113, 599, 1009, 321), (599, 230, 597, 1009), (594, 1010, 596, 229), (116, 468, 1010, 594), (468, 60, 570, 1010), (505, 1011, 595, 153), (23, 324, 1011, 505), (324, 116, 594, 1011), (361, 1012, 427, 57), (153, 595, 1012, 361), (595, 229, 593, 1012), (590, 1013, 592, 228), (156, 508, 1013, 590), (508, 17, 481, 1013), (570, 1014, 591, 218), (60, 364, 1014, 570), (364, 156, 590, 1014), (426, 1015, 428, 79), (218, 591, 1015, 426), (591, 228, 589, 1015), (586, 1016, 588, 227), (223, 575, 1016, 586), (575, 80, 573, 1016), (469, 1017, 587, 117), (61, 431, 1017, 469), (431, 223, 586, 1017), (325, 1018, 308, 16), (117, 587, 1018, 325), (587, 227, 585, 1018), (582, 1019, 584, 226), (120, 472, 1019, 582), (472, 64, 574, 1019), (509, 1020, 583, 157), (24, 328, 1020, 509), (328, 120, 582, 1020), (365, 1021, 431, 61), (157, 583, 1021, 365), (583, 226, 581, 1021), (578, 1022, 580, 225), (160, 512, 1022, 578), (512, 11, 475, 1022), (574, 1023, 579, 222), (64, 368, 1023, 574), (368, 160, 578, 1023), (430, 1024, 432, 80), (222, 579, 1024, 430), (579, 225, 577, 1024), (577, 1025, 576, 224), (225, 580, 1025, 577), (580, 123, 331, 1025), (581, 1026, 575, 223), (226, 584, 1026, 581), (584, 222, 430, 1026), (585, 1027, 452, 100), (227, 588, 1027, 585), (588, 221, 429, 1027), (589, 1028, 572, 220), (228, 592, 1028, 589), (592, 129, 337, 1028), (593, 1029, 571, 219), (229, 596, 1029, 593), (596, 218, 426, 1029), (597, 1030, 448, 96), (230, 600, 1030, 597), (600, 217, 425, 1030), (601, 1031, 568, 216), (231, 604, 1031, 601), (604, 130, 338, 1031), (605, 1032, 567, 215), (232, 608, 1032, 605), (608, 214, 422, 1032), (609, 1033, 455, 103), (233, 612, 1033, 609), (612, 213, 421, 1033), (613, 1034, 564, 212), (234, 616, 1034, 613), (616, 127, 335, 1034), (617, 1035, 563, 211), (235, 620, 1035, 617), (620, 210, 418, 1035), (621, 1036, 456, 104), (236, 624, 1036, 621), (624, 209, 417, 1036), (625, 1037, 560, 208), (237, 628, 1037, 625), (628, 145, 353, 1037), (629, 1038, 559, 207), (238, 632, 1038, 629), (632, 206, 414, 1038), (633, 1039, 444, 92), (239, 636, 1039, 633), (636, 205, 413, 1039), (637, 1040, 556, 204), (240, 640, 1040, 637), (640, 146, 354, 1040), (641, 1041, 555, 203), (241, 644, 1041, 641), (644, 202, 410, 1041), (645, 1042, 459, 107), (242, 648, 1042, 645), (648, 201, 409, 1042), (649, 1043, 552, 200), (243, 652, 1043, 649), (652, 139, 347, 1043), (653, 1044, 551, 199), (244, 656, 1044, 653), (656, 198, 406, 1044), (657, 1045, 460, 108), (245, 660, 1045, 657), (660, 197, 405, 1045), (661, 1046, 548, 196), (246, 664, 1046, 661), (664, 149, 357, 1046), (665, 1047, 547, 195), (247, 668, 1047, 665), (668, 194, 402, 1047), (669, 1048, 443, 91), (248, 672, 1048, 669), (672, 193, 401, 1048), (673, 1049, 544, 192), (249, 676, 1049, 673), (676, 150, 358, 1049), (677, 1050, 543, 191), (250, 680, 1050, 677), (680, 190, 398, 1050), (681, 1051, 463, 111), (251, 684, 1051, 681), (684, 189, 397, 1051), (685, 1052, 540, 188), (252, 688, 1052, 685), (688, 142, 350, 1052), (689, 1053, 539, 187), (253, 692, 1053, 689), (692, 186, 394, 1053), (693, 1054, 464, 112), (254, 696, 1054, 693), (696, 185, 393, 1054), (697, 1055, 536, 184), (255, 700, 1055, 697), (700, 153, 361, 1055), (701, 1056, 535, 183), (256, 704, 1056, 701), (704, 182, 390, 1056), (705, 1057, 436, 84), (257, 708, 1057, 705), (708, 181, 389, 1057), (709, 1058, 532, 180), (258, 712, 1058, 709), (712, 154, 362, 1058), (713, 1059, 531, 179), (259, 716, 1059, 713), (716, 178, 386, 1059), (717, 1060, 467, 115), (260, 720, 1060, 717), (720, 177, 385, 1060), (721, 1061, 528, 176), (261, 724, 1061, 721), (724, 141, 349, 1061), (725, 1062, 527, 175), (262, 728, 1062, 725), (728, 174, 382, 1062), (729, 1063, 468, 116), (263, 732, 1063, 729), (732, 173, 381, 1063), (733, 1064, 524, 172), (264, 736, 1064, 733), (736, 157, 365, 1064), (737, 1065, 523, 171), (265, 740, 1065, 737), (740, 170, 378, 1065), (741, 1066, 440, 88), (266, 744, 1066, 741), (744, 169, 377, 1066), (745, 1067, 520, 168), (267, 748, 1067, 745), (748, 158, 366, 1067), (749, 1068, 519, 167), (268, 752, 1068, 749), (752, 166, 374, 1068), (753, 1069, 471, 119), (269, 756, 1069, 753), (756, 165, 373, 1069), (757, 1070, 516, 164), (270, 760, 1070, 757), (760, 135, 343, 1070), (761, 1071, 515, 163), (271, 764, 1071, 761), (764, 162, 370, 1071), (765, 1072, 472, 120), (272, 768, 1072, 765), (768, 161, 369, 1072), (769, 1073, 512, 160), (273, 772, 1073, 769), (772, 95, 303, 1073), (773, 1074, 511, 159), (274, 776, 1074, 773), (776, 118, 326, 1074), (777, 1075, 480, 128), (275, 780, 1075, 777), (780, 117, 325, 1075), (781, 1076, 508, 156), (276, 784, 1076, 781), (784, 101, 309, 1076), (785, 1077, 507, 155), (277, 788, 1077, 785), (788, 114, 322, 1077), (789, 1078, 476, 124), (278, 792, 1078, 789), (792, 113, 321, 1078), (793, 1079, 504, 152), (279, 796, 1079, 793), (796, 102, 310, 1079), (797, 1080, 503, 151), (280, 800, 1080, 797), (800, 110, 318, 1080), (801, 1081, 483, 131), (281, 804, 1081, 801), (804, 109, 317, 1081), (805, 1082, 500, 148), (282, 808, 1082, 805), (808, 99, 307, 1082), (809, 1083, 499, 147), (283, 812, 1083, 809), (812, 106, 314, 1083), (813, 1084, 484, 132), (284, 816, 1084, 813), (816, 105, 313, 1084), (817, 1085, 496, 144), (285, 820, 1085, 817), (820, 87, 295, 1085), (821, 1086, 495, 143), (286, 824, 1086, 821), (824, 90, 298, 1086), (825, 1087, 488, 136), (287, 828, 1087, 825), (828, 89, 297, 1087), (829, 1088, 492, 140), (288, 832, 1088, 829), (832, 83, 291, 1088)])
me_plane.materials.append(mat_material_007)
me_plane.use_remesh_preserve_volume = False
me_plane.use_remesh_preserve_attributes = False
me_plane.use_mirror_vertex_groups = False
me_plane.update()
me_cube = bpy.data.meshes.new('Cube')
me_cube.from_pydata([(-0.9375, -0.9375, -1.0), (-0.9375, -0.9375, 1.0), (-0.9375, 0.9375, -1.0), (-0.9375, 0.9375, 1.0), (0.9375, -0.9375, -1.0), (0.9375, -0.9375, 1.0), (0.9375, 0.9375, -1.0), (0.9375, 0.9375, 1.0), (-0.9375, -0.9375, 3.0), (-0.9375, 0.9375, 3.0), (0.9375, -0.9375, 3.0), (0.9375, 0.9375, 3.0), (1.0, -1.0, 3.0), (1.0, -1.0, -1.0), (1.0, 1.0, 3.0), (1.0, 1.0, -1.0), (-1.0, -1.0, -1.0), (-1.0, -1.0, 3.0), (-1.0, 1.0, -1.0), (-1.0, 1.0, 3.0)], [(2, 0), (0, 1), (3, 2), (6, 2), (7, 6), (4, 6), (5, 4), (0, 4)], [(7, 5, 1, 3), (1, 5, 10, 8), (7, 3, 9, 11), (5, 7, 11, 10), (3, 1, 8, 9), (19, 14, 11, 9), (15, 14, 19, 18), (17, 16, 18, 19), (9, 8, 17, 19), (8, 10, 12, 17), (13, 16, 17, 12), (13, 12, 14, 15), (11, 14, 12, 10)])
me_cube.polygons.foreach_set('material_index', [0, 1, 1, 1, 1, 1, 1, 1, 1, 1, 1, 1, 1])
me_cube.materials.append(mat_material_005)
me_cube.materials.append(mat_material_006)
me_cube.use_remesh_preserve_volume = False
me_cube.use_remesh_preserve_attributes = False
me_cube.use_mirror_vertex_groups = False
me_cube.update()
me_cube_001 = bpy.data.meshes.new('Cube.001')
me_cube_001.from_pydata([(-1.0, -1.0, -1.0), (-1.0, -1.0, 1.0), (-1.0, 1.0, -1.0), (-1.0, 1.0, 1.0), (1.0, -1.0, -1.0), (1.0, -1.0, 1.0), (1.0, 1.0, -1.0), (1.0, 1.0, 1.0)], [(2, 0), (0, 1), (1, 3), (3, 2), (6, 2), (3, 7), (7, 6), (4, 6), (7, 5), (5, 4), (0, 4), (5, 1)], [])
me_cube_001.use_remesh_preserve_volume = False
me_cube_001.use_remesh_preserve_attributes = False
me_cube_001.use_mirror_vertex_groups = False
me_cube_001.update()

# ---- objects
ob_plane = bpy.data.objects.new('Plane', me_plane)
ob_cube = bpy.data.objects.new('Cube', me_cube)
ob_boundary = bpy.data.objects.new('Boundary', me_cube_001)

# ---- transforms, parenting, visibility, modifiers, constraints
ob_plane.location = (0.0, 0.0, -12.9)
ob_plane.scale = (15.0, 15.0, 15.0)
ob_plane.lineart.crease_threshold = 0.0
ob_cube.location = (0.0, 0.0, -15.0)
ob_cube.scale = (16.0, 16.0, 1.0)
ob_cube.lineart.crease_threshold = 0.0
ob_boundary.location = (0.0, 0.0, 0.0)
ob_boundary.scale = (16.0, 16.0, 16.0)
ob_boundary.lineart.crease_threshold = 0.0

# ---- collection membership
col_collection_1.objects.link(ob_plane)
col_collection_1.objects.link(ob_cube)
col_collection_1.objects.link(ob_boundary)

# ---- scene / render settings (as saved in the file)
scene.frame_start = 1; scene.frame_end = 250; scene.frame_set(0)
scene.render.engine = 'BLENDER_EEVEE_NEXT'
scene.render.resolution_percentage = 50
scene.render.dither_intensity = 0.0
scene.cycles.use_denoising = False
scene.cycles.samples = 128
scene.cycles.sampling_pattern = 'TABULATED_SOBOL'
scene.cycles.use_adaptive_sampling = False
scene.cycles.use_light_tree = False
scene.cycles.blur_glossy = 0.0
scene.cycles.sample_clamp_indirect = 0.0
scene.view_settings.view_transform = 'Standard'
bpy.context.view_layer.update()

# ---- added for rendering (the .blend has no active camera and no usable light): camera, sun
cam_auto = bpy.data.cameras.new('AutoCamera')
cam_auto.lens = 50.0
cam_auto.sensor_width = 36.0
cam_auto.clip_end = 1000.0
ob_auto_camera = bpy.data.objects.new('AutoCamera', cam_auto)
scene.collection.objects.link(ob_auto_camera)
ob_auto_camera.location = (51.2812, -61.5374, 41.0249)
ob_auto_camera.rotation_euler = (1.09748, -7.21219e-08, 0.694738)
scene.camera = ob_auto_camera
light_auto_sun = bpy.data.lights.new('AutoSun', 'SUN')
light_auto_sun.energy = 3.0
light_auto_sun.angle = 0.0523599
ob_auto_sun = bpy.data.objects.new('AutoSun', light_auto_sun)
scene.collection.objects.link(ob_auto_sun)
ob_auto_sun.rotation_euler = (0.872665, 0.174533, 0.523599)
bpy.context.view_layer.update()
